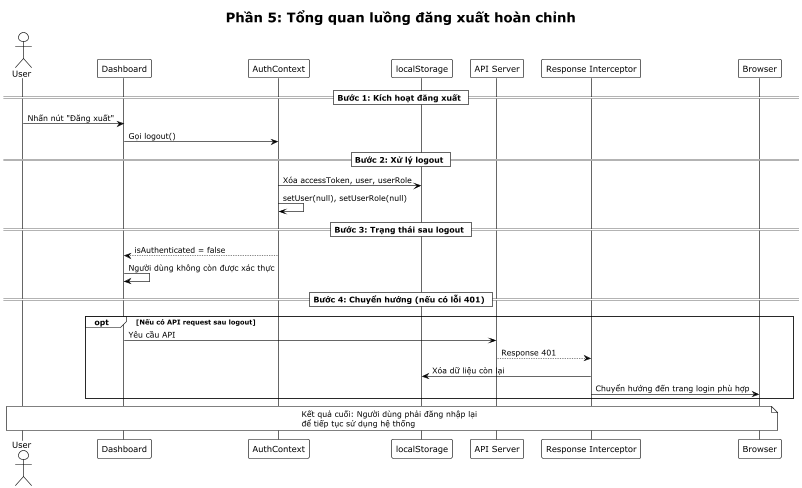

The diagram above was rendered by PlantUML. Its source (embedded in the PNG):
@startuml
!theme plain
title Phần 5: Tổng quan luồng đăng xuất hoàn chỉnh

actor User as U
participant "Dashboard" as D
participant "AuthContext" as AC
participant "localStorage" as LS
participant "API Server" as API
participant "Response Interceptor" as RI
participant "Browser" as B

== Bước 1: Kích hoạt đăng xuất ==
U -> D : Nhấn nút "Đăng xuất"
D -> AC : Gọi logout()

== Bước 2: Xử lý logout ==
AC -> LS : Xóa accessToken, user, userRole
AC -> AC : setUser(null), setUserRole(null)

== Bước 3: Trạng thái sau logout ==
AC --> D : isAuthenticated = false
D -> D : Người dùng không còn được xác thực

== Bước 4: Chuyển hướng (nếu có lỗi 401) ==
opt Nếu có API request sau logout
    D -> API : Yêu cầu API
    API --> RI : Response 401
    RI -> LS : Xóa dữ liệu còn lại
    RI -> B : Chuyển hướng đến trang login phù hợp
end

note over U, B
  Kết quả cuối: Người dùng phải đăng nhập lại
  để tiếp tục sử dụng hệ thống
end note
@enduml